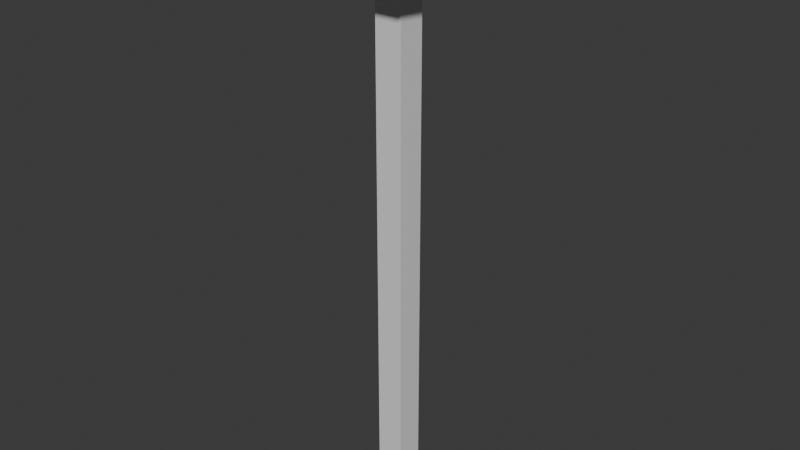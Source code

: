 # Source: four_leg_platform.blend  (saved by Blender 4.2.66; exported with 4.5.12 LTS)
import bpy
from mathutils import Matrix  # noqa: F401  (used for matrix-valued properties, if any)

bpy.ops.wm.read_factory_settings(use_empty=True)
scene = bpy.context.scene
scene.name = 'Scene'

# ---- collections
col_collection = bpy.data.collections.new('Collection'); scene.collection.children.link(col_collection)

# ---- materials (node trees are filled in below, after node groups)
mat_material_002 = bpy.data.materials.new('Material.002')
mat_material = bpy.data.materials.new('Material')
mat_material.alpha_threshold = 0.0
mat_material.roughness = 0.5
mat_material.line_color = (0.0, 0.0, 0.0, 1.0)
mat_material_001 = bpy.data.materials.new('Material.001')

# ---- material node trees
mat_material_002.use_nodes = True; mat_material_002.node_tree.nodes.clear()
_N = mat_material_002.node_tree.nodes; _L = mat_material_002.node_tree.links
n0 = _N.new('ShaderNodeBsdfPrincipled'); n0.name = 'Principled BSDF'; n0.location = (10, 300)
n1 = _N.new('ShaderNodeOutputMaterial'); n1.name = 'Material Output'; n1.location = (300, 300)
_L.new(n0.outputs[0], n1.inputs[0])
n1.is_active_output = True
mat_material.use_nodes = True; mat_material.node_tree.nodes.clear()
_N = mat_material.node_tree.nodes; _L = mat_material.node_tree.links
n0 = _N.new('ShaderNodeOutputMaterial'); n0.name = 'Material Output'; n0.location = (300, 300)
n1 = _N.new('ShaderNodeBsdfPrincipled'); n1.name = 'Principled BSDF'; n1.location = (10, 300)
n1.inputs[3].default_value = 1.45
_L.new(n1.outputs[0], n0.inputs[0])
n0.is_active_output = True
mat_material_001.use_nodes = True; mat_material_001.node_tree.nodes.clear()
_N = mat_material_001.node_tree.nodes; _L = mat_material_001.node_tree.links
n0 = _N.new('ShaderNodeBsdfPrincipled'); n0.name = 'Principled BSDF'; n0.location = (10, 300)
n1 = _N.new('ShaderNodeOutputMaterial'); n1.name = 'Material Output'; n1.location = (300, 300)
_L.new(n0.outputs[0], n1.inputs[0])
n1.is_active_output = True

# ---- world
world_world = bpy.data.worlds.new('World'); scene.world = world_world
world_world.use_nodes = True; world_world.node_tree.nodes.clear()
_N = world_world.node_tree.nodes; _L = world_world.node_tree.links
n0 = _N.new('ShaderNodeOutputWorld'); n0.name = 'World Output'; n0.location = (300, 300)
n1 = _N.new('ShaderNodeBackground'); n1.name = 'Background'; n1.location = (10, 300)
n1.inputs[0].default_value = (0.05088, 0.05088, 0.05088, 1.0)
_L.new(n1.outputs[0], n0.inputs[0])
n0.is_active_output = True
world_world.color = (0.05088, 0.05088, 0.05088)
world_world.sun_shadow_jitter_overblur = 0.0

# ---- meshes
me_cube_001 = bpy.data.meshes.new('Cube.001')
me_cube_001.from_pydata([(1.0, 1.0, 1.0), (1.0, 1.0, -1.0), (1.0, -1.0, 1.0), (1.0, -1.0, -1.0), (-1.0, 1.0, 1.0), (-1.0, 1.0, -1.0), (-1.0, -1.0, 1.0), (-1.0, -1.0, -1.0)], [], [(0, 4, 6, 2), (3, 2, 6, 7), (7, 6, 4, 5), (5, 1, 3, 7), (1, 0, 2, 3), (5, 4, 0, 1)])
_uv = me_cube_001.uv_layers.new(name='UVMap')
_uv.uv.foreach_set('vector', [0.625, 0.5, 0.875, 0.5, 0.875, 0.75, 0.625, 0.75, 0.375, 0.75, 0.625, 0.75, 0.625, 1.0, 0.375, 1.0, 0.375, 0.0, 0.625, 0.0, 0.625, 0.25, 0.375, 0.25, 0.125, 0.5, 0.375, 0.5, 0.375, 0.75, 0.125, 0.75, 0.375, 0.5, 0.625, 0.5, 0.625, 0.75, 0.375, 0.75, 0.375, 0.25, 0.625, 0.25, 0.625, 0.5, 0.375, 0.5])
me_cube_001.materials.append(mat_material_002)
me_cube_001.use_mirror_vertex_groups = False
me_cube_001.update()
me_cube_004 = bpy.data.meshes.new('Cube.004')
me_cube_004.from_pydata([(-1.0, -1.0, -1.0), (-1.005, -0.9449, 1.089), (-0.8923, 0.8988, -0.9542), (-0.9138, 0.9591, 0.8874), (0.7873, -0.974, -0.9233), (0.7621, -0.9514, 0.6506), (0.9751, 1.011, -1.0), (1.036, 1.009, 1.038), (-0.9592, 0.007114, 0.9881), (0.06127, 0.9839, 0.9629), (0.8992, 0.02866, 0.8445), (-0.1212, -0.9481, 0.8697), (-0.02998, 0.01789, 0.9163)], [], [(0, 1, 8, 3, 2), (2, 3, 9, 7, 6), (6, 7, 10, 5, 4), (4, 5, 11, 1, 0), (2, 6, 4, 0), (12, 8, 1, 11), (10, 12, 11, 5), (7, 9, 12, 10), (9, 3, 8, 12)])
_uv = me_cube_004.uv_layers.new(name='UVMap')
_uv.uv.foreach_set('vector', [0.375, 0.0, 0.625, 0.0, 0.625, 0.125, 0.625, 0.25, 0.375, 0.25, 0.375, 0.25, 0.625, 0.25, 0.625, 0.375, 0.625, 0.5, 0.375, 0.5, 0.375, 0.5, 0.625, 0.5, 0.625, 0.625, 0.625, 0.75, 0.375, 0.75, 0.375, 0.75, 0.625, 0.75, 0.625, 0.875, 0.625, 1.0, 0.375, 1.0, 0.125, 0.5, 0.375, 0.5, 0.375, 0.75, 0.125, 0.75, 0.75, 0.625, 0.875, 0.625, 0.875, 0.75, 0.75, 0.75, 0.625, 0.625, 0.75, 0.625, 0.75, 0.75, 0.625, 0.75, 0.625, 0.5, 0.75, 0.5, 0.75, 0.625, 0.625, 0.625, 0.75, 0.5, 0.875, 0.5, 0.875, 0.625, 0.75, 0.625])
me_cube_004.materials.append(mat_material)
me_cube_004.update()
me_cube_013 = bpy.data.meshes.new('Cube.013')
me_cube_013.from_pydata([(-1.0, -1.0, -1.0), (-0.3782, 2.644, -0.3782), (-1.0, 1.0, -1.0), (0.3782, 2.644, 0.3782), (1.0, -1.0, 1.0), (-0.3782, -2.644, -0.3782), (1.0, 1.0, 1.0), (0.3782, -2.644, 0.3782), (0.01014, -1.0, 1.0), (-0.8731, -1.335, 0.1167), (-1.0, -1.0, -0.01014), (-0.8731, 1.335, 0.1167), (-1.0, 1.0, -0.01014), (-0.1167, 1.335, 0.8731), (0.01014, 1.0, 1.0), (-0.1167, -1.335, 0.8731), (-0.05692, 1.0, -0.05692), (0.3782, 1.0, 0.3782), (0.3782, -1.0, 0.3782), (0.05692, -1.0, 0.05692), (-0.3782, 1.0, -0.3782), (-0.8731, 1.0, 0.1167), (-0.1167, 1.0, 0.8731), (-0.8731, 0.9583, 0.1167), (-0.8731, -1.0, 0.1167), (-0.556, -1.0, 0.4339), (-0.3782, -1.0, -0.3782), (-0.1167, -1.0, 0.8731)], [], [(6, 14, 8, 4), (17, 6, 4, 18), (19, 0, 2, 16), (16, 2, 12, 14, 6, 17, 22, 21, 20), (0, 10, 12, 2), (8, 14, 12, 10, 24, 23, 25), (18, 4, 8, 25, 27), (24, 10, 0, 19, 26), (7, 15, 9, 5), (1, 3, 7, 5, 26, 19, 16, 20), (15, 7, 3, 13, 22, 17, 18, 27), (1, 11, 13, 3), (22, 13, 11, 21), (23, 9, 15, 27, 25), (5, 9, 23, 24, 26), (11, 1, 20, 21)])
_uv = me_cube_013.uv_layers.new(name='UVMap')
_uv.uv.foreach_set('vector', [0.625, 0.5, 0.7487, 0.5, 0.7487, 0.75, 0.625, 0.75, 0.5473, 0.4223, 0.625, 0.5, 0.625, 0.75, 0.5473, 0.8277, 0.5071, 0.8679, 0.375, 1.0, 0.375, 0.25, 0.4929, 0.3679, 0.4929, 0.3679, 0.375, 0.25, 0.4987, 0.25, 0.625, 0.3763, 0.625, 0.5, 0.5473, 0.4223, 0.6091, 0.3604, 0.5146, 0.2659, 0.4527, 0.3277, 0.375, 0.0, 0.4987, 0.0, 0.4987, 0.25, 0.375, 0.25, 0.625, 0.0, 0.625, 0.25, 0.4987, 0.25, 0.4987, 0.0, 0.5146, 0.0, 0.5146, 0.2448, 0.5542, 0.0, 0.5473, 0.8277, 0.625, 0.75, 0.625, 0.8737, 0.5542, 0.9445, 0.6091, 0.8896, 0.5146, 0.9841, 0.4987, 1.0, 0.375, 1.0, 0.5071, 0.8679, 0.4527, 0.9223, 0.625, 0.5, 0.7487, 0.5, 0.7487, 0.75, 0.625, 0.75, 0.375, 1.0, 0.375, 0.25, 0.625, 0.5, 0.625, 0.75, 0.5473, 0.8277, 0.5473, 0.5948, 0.4527, 0.67, 0.4527, 0.9223, 0.625, 0.3763, 0.625, 0.5, 0.625, 0.5, 0.625, 0.3763, 0.625, 0.3763, 0.625, 0.5, 0.625, 0.5, 0.625, 0.3763, 0.375, 0.0, 0.4987, 0.0, 0.4987, 0.25, 0.375, 0.25, 0.5146, 0.25, 0.4987, 0.25, 0.4987, 0.0, 0.5146, 0.0, 0.5166, 0.0, 0.625, 0.0, 0.625, 0.25, 0.6091, 0.25, 0.6091, 0.1048, 0.375, 1.0, 0.4987, 1.0, 0.4987, 1.0, 0.4987, 1.0, 0.375, 1.0, 0.4987, 1.0, 0.375, 1.0, 0.375, 1.0, 0.4987, 1.0])
me_cube_013.materials.append(mat_material_001)
me_cube_013.update()

# ---- objects
ob_cube_001_col = bpy.data.objects.new('Cube.001-col', me_cube_001)
ob_cube_col = bpy.data.objects.new('Cube-col', me_cube_004)
ob_cube_002 = bpy.data.objects.new('Cube.002', me_cube_013)

# ---- transforms, parenting, visibility, modifiers, constraints
ob_cube_001_col.location = (0.0, 0.0, 0.0)
ob_cube_001_col.scale = (1.0, 1.0, 20.0)
ob_cube_001_col.lock_rotations_4d = False
ob_cube_001_col.empty_display_type = 'ARROWS'
ob_cube_001_col.lineart.crease_threshold = 0.0
ob_cube_col.location = (0.0, 0.0, 20.0)
ob_cube_col.scale = (5.0, 5.0, 0.5)
ob_cube_002.location = (0.0, 0.0, 19.5)
ob_cube_002.rotation_euler = (-5.404e-15, -2.356, 1.571)
ob_cube_002.scale = (2.236, 1.364, 2.236)

# ---- collection membership
col_collection.objects.link(ob_cube_001_col)
col_collection.objects.link(ob_cube_col)
col_collection.objects.link(ob_cube_002)

# ---- scene / render settings (as saved in the file)
scene.frame_start = 1; scene.frame_end = 250; scene.frame_set(1)
scene.render.engine = 'BLENDER_EEVEE_NEXT'
bpy.context.view_layer.update()

# ---- added for rendering (the .blend has no active camera and no usable light): camera, sun
cam_auto = bpy.data.cameras.new('AutoCamera')
cam_auto.lens = 50.0
cam_auto.sensor_width = 36.0
cam_auto.clip_end = 1000.0
ob_auto_camera = bpy.data.objects.new('AutoCamera', cam_auto)
scene.collection.objects.link(ob_auto_camera)
ob_auto_camera.location = (41.7177, -49.9392, 34.6419)
ob_auto_camera.rotation_euler = (1.09748, -7.21219e-08, 0.694738)
scene.camera = ob_auto_camera
light_auto_sun = bpy.data.lights.new('AutoSun', 'SUN')
light_auto_sun.energy = 3.0
light_auto_sun.angle = 0.0523599
ob_auto_sun = bpy.data.objects.new('AutoSun', light_auto_sun)
scene.collection.objects.link(ob_auto_sun)
ob_auto_sun.rotation_euler = (0.872665, 0.174533, 0.523599)
bpy.context.view_layer.update()
